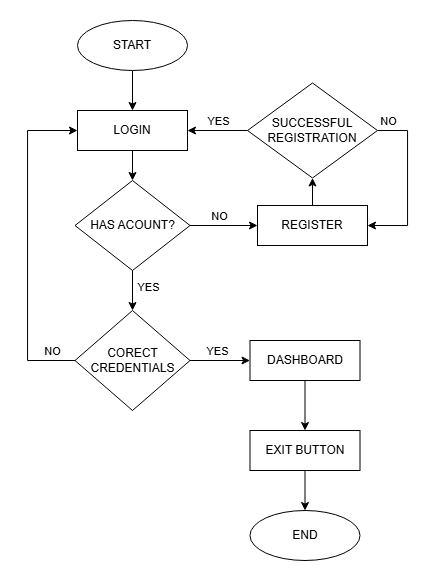

The diagram above was exported from draw.io. Its source (the exported page's mxGraphModel, read from the mxfile embedded in the PNG):
<mxGraphModel dx="1226" dy="620" grid="1" gridSize="10" guides="1" tooltips="1" connect="1" arrows="1" fold="1" page="1" pageScale="1" pageWidth="850" pageHeight="1100" math="0" shadow="0">
  <root>
    <mxCell id="0" />
    <mxCell id="1" parent="0" />
    <mxCell id="YpjzqlZRh3apwDukx8JU-11" edge="1" parent="1" source="YpjzqlZRh3apwDukx8JU-1" style="edgeStyle=orthogonalEdgeStyle;rounded=0;orthogonalLoop=1;jettySize=auto;html=1;exitX=0.5;exitY=1;exitDx=0;exitDy=0;entryX=0.5;entryY=0;entryDx=0;entryDy=0;" target="YpjzqlZRh3apwDukx8JU-2">
      <mxGeometry relative="1" as="geometry" />
    </mxCell>
    <mxCell id="YpjzqlZRh3apwDukx8JU-1" parent="1" style="ellipse;whiteSpace=wrap;html=1;" value="START" vertex="1">
      <mxGeometry height="50" width="110" x="285" y="40" as="geometry" />
    </mxCell>
    <mxCell id="YpjzqlZRh3apwDukx8JU-7" edge="1" parent="1" source="YpjzqlZRh3apwDukx8JU-2" style="edgeStyle=orthogonalEdgeStyle;rounded=0;orthogonalLoop=1;jettySize=auto;html=1;" target="YpjzqlZRh3apwDukx8JU-3" value="">
      <mxGeometry relative="1" as="geometry" />
    </mxCell>
    <mxCell id="YpjzqlZRh3apwDukx8JU-2" parent="1" style="rounded=0;whiteSpace=wrap;html=1;" value="LOGIN" vertex="1">
      <mxGeometry height="40" width="110" x="285" y="130" as="geometry" />
    </mxCell>
    <mxCell id="YpjzqlZRh3apwDukx8JU-6" edge="1" parent="1" source="YpjzqlZRh3apwDukx8JU-3" style="edgeStyle=orthogonalEdgeStyle;rounded=0;orthogonalLoop=1;jettySize=auto;html=1;" target="YpjzqlZRh3apwDukx8JU-5" value="">
      <mxGeometry relative="1" as="geometry" />
    </mxCell>
    <mxCell id="YpjzqlZRh3apwDukx8JU-12" connectable="0" parent="YpjzqlZRh3apwDukx8JU-6" style="edgeLabel;html=1;align=center;verticalAlign=middle;resizable=0;points=[];" value="NO" vertex="1">
      <mxGeometry relative="1" x="-0.4122" y="-2" as="geometry">
        <mxPoint x="9" y="-12" as="offset" />
      </mxGeometry>
    </mxCell>
    <mxCell id="YpjzqlZRh3apwDukx8JU-14" edge="1" parent="1" source="YpjzqlZRh3apwDukx8JU-3" style="edgeStyle=orthogonalEdgeStyle;rounded=0;orthogonalLoop=1;jettySize=auto;html=1;entryX=0.5;entryY=0;entryDx=0;entryDy=0;" target="YpjzqlZRh3apwDukx8JU-15" value="">
      <mxGeometry relative="1" as="geometry">
        <mxPoint x="340" y="340" as="targetPoint" />
      </mxGeometry>
    </mxCell>
    <mxCell id="YpjzqlZRh3apwDukx8JU-16" connectable="0" parent="YpjzqlZRh3apwDukx8JU-14" style="edgeLabel;html=1;align=center;verticalAlign=middle;resizable=0;points=[];" value="YES" vertex="1">
      <mxGeometry relative="1" x="-0.192" y="1" as="geometry">
        <mxPoint x="14" as="offset" />
      </mxGeometry>
    </mxCell>
    <mxCell id="YpjzqlZRh3apwDukx8JU-3" parent="1" style="rhombus;whiteSpace=wrap;html=1;" value="HAS ACOUNT?" vertex="1">
      <mxGeometry height="90" width="115" x="282.5" y="200" as="geometry" />
    </mxCell>
    <mxCell id="YpjzqlZRh3apwDukx8JU-23" edge="1" parent="1" source="YpjzqlZRh3apwDukx8JU-5" style="edgeStyle=orthogonalEdgeStyle;rounded=0;orthogonalLoop=1;jettySize=auto;html=1;" target="YpjzqlZRh3apwDukx8JU-22" value="">
      <mxGeometry relative="1" as="geometry" />
    </mxCell>
    <mxCell id="YpjzqlZRh3apwDukx8JU-5" parent="1" style="rounded=0;whiteSpace=wrap;html=1;" value="REGISTER" vertex="1">
      <mxGeometry height="40" width="110" x="465" y="225" as="geometry" />
    </mxCell>
    <mxCell id="YpjzqlZRh3apwDukx8JU-17" edge="1" parent="1" source="YpjzqlZRh3apwDukx8JU-15" style="edgeStyle=orthogonalEdgeStyle;rounded=0;orthogonalLoop=1;jettySize=auto;html=1;exitX=0;exitY=0.5;exitDx=0;exitDy=0;entryX=0;entryY=0.5;entryDx=0;entryDy=0;" target="YpjzqlZRh3apwDukx8JU-2">
      <mxGeometry relative="1" as="geometry">
        <Array as="points">
          <mxPoint x="235" y="380" />
          <mxPoint x="235" y="150" />
        </Array>
      </mxGeometry>
    </mxCell>
    <mxCell id="YpjzqlZRh3apwDukx8JU-18" connectable="0" parent="YpjzqlZRh3apwDukx8JU-17" style="edgeLabel;html=1;align=center;verticalAlign=middle;resizable=0;points=[];" value="NO" vertex="1">
      <mxGeometry relative="1" x="-0.8589" as="geometry">
        <mxPoint y="-10" as="offset" />
      </mxGeometry>
    </mxCell>
    <mxCell id="YpjzqlZRh3apwDukx8JU-20" edge="1" parent="1" source="YpjzqlZRh3apwDukx8JU-15" style="edgeStyle=orthogonalEdgeStyle;rounded=0;orthogonalLoop=1;jettySize=auto;html=1;" target="YpjzqlZRh3apwDukx8JU-19" value="">
      <mxGeometry relative="1" as="geometry" />
    </mxCell>
    <mxCell id="YpjzqlZRh3apwDukx8JU-21" connectable="0" parent="YpjzqlZRh3apwDukx8JU-20" style="edgeLabel;html=1;align=center;verticalAlign=middle;resizable=0;points=[];" value="YES" vertex="1">
      <mxGeometry relative="1" x="-0.0991" y="2" as="geometry">
        <mxPoint y="-8" as="offset" />
      </mxGeometry>
    </mxCell>
    <mxCell id="YpjzqlZRh3apwDukx8JU-15" parent="1" style="rhombus;whiteSpace=wrap;html=1;" value="CORECT CREDENTIALS" vertex="1">
      <mxGeometry height="100" width="115" x="282.5" y="330" as="geometry" />
    </mxCell>
    <mxCell id="YpjzqlZRh3apwDukx8JU-31" edge="1" parent="1" source="YpjzqlZRh3apwDukx8JU-19" style="edgeStyle=orthogonalEdgeStyle;rounded=0;orthogonalLoop=1;jettySize=auto;html=1;" target="YpjzqlZRh3apwDukx8JU-30" value="">
      <mxGeometry relative="1" as="geometry" />
    </mxCell>
    <mxCell id="YpjzqlZRh3apwDukx8JU-19" parent="1" style="rounded=0;whiteSpace=wrap;html=1;" value="DASHBOARD" vertex="1">
      <mxGeometry height="40" width="110" x="457.5" y="360" as="geometry" />
    </mxCell>
    <mxCell id="YpjzqlZRh3apwDukx8JU-24" edge="1" parent="1" source="YpjzqlZRh3apwDukx8JU-22" style="edgeStyle=orthogonalEdgeStyle;rounded=0;orthogonalLoop=1;jettySize=auto;html=1;" target="YpjzqlZRh3apwDukx8JU-2" value="">
      <mxGeometry relative="1" as="geometry" />
    </mxCell>
    <mxCell id="YpjzqlZRh3apwDukx8JU-25" connectable="0" parent="YpjzqlZRh3apwDukx8JU-24" style="edgeLabel;html=1;align=center;verticalAlign=middle;resizable=0;points=[];" value="YES" vertex="1">
      <mxGeometry relative="1" x="-0.0314" y="-2" as="geometry">
        <mxPoint y="-8" as="offset" />
      </mxGeometry>
    </mxCell>
    <mxCell id="YpjzqlZRh3apwDukx8JU-26" edge="1" parent="1" source="YpjzqlZRh3apwDukx8JU-22" style="edgeStyle=orthogonalEdgeStyle;rounded=0;orthogonalLoop=1;jettySize=auto;html=1;exitX=1;exitY=0.5;exitDx=0;exitDy=0;entryX=1;entryY=0.5;entryDx=0;entryDy=0;" target="YpjzqlZRh3apwDukx8JU-5">
      <mxGeometry relative="1" as="geometry">
        <Array as="points">
          <mxPoint x="615" y="150" />
          <mxPoint x="615" y="245" />
        </Array>
      </mxGeometry>
    </mxCell>
    <mxCell id="YpjzqlZRh3apwDukx8JU-27" connectable="0" parent="YpjzqlZRh3apwDukx8JU-26" style="edgeLabel;html=1;align=center;verticalAlign=middle;resizable=0;points=[];" value="NO" vertex="1">
      <mxGeometry relative="1" x="-0.103" y="-3" as="geometry">
        <mxPoint x="-17" y="-54" as="offset" />
      </mxGeometry>
    </mxCell>
    <mxCell id="YpjzqlZRh3apwDukx8JU-22" parent="1" style="rhombus;whiteSpace=wrap;html=1;" value="SUCCESSFUL&lt;br&gt;REGISTRATION" vertex="1">
      <mxGeometry height="95" width="130" x="455" y="102.5" as="geometry" />
    </mxCell>
    <mxCell id="YpjzqlZRh3apwDukx8JU-33" edge="1" parent="1" source="YpjzqlZRh3apwDukx8JU-30" style="edgeStyle=orthogonalEdgeStyle;rounded=0;orthogonalLoop=1;jettySize=auto;html=1;" target="YpjzqlZRh3apwDukx8JU-32" value="">
      <mxGeometry relative="1" as="geometry" />
    </mxCell>
    <mxCell id="YpjzqlZRh3apwDukx8JU-30" parent="1" style="rounded=0;whiteSpace=wrap;html=1;" value="EXIT BUTTON" vertex="1">
      <mxGeometry height="40" width="110" x="457.5" y="450" as="geometry" />
    </mxCell>
    <mxCell id="YpjzqlZRh3apwDukx8JU-32" parent="1" style="ellipse;whiteSpace=wrap;html=1;" value="END" vertex="1">
      <mxGeometry height="50" width="110" x="457.5" y="530" as="geometry" />
    </mxCell>
  </root>
</mxGraphModel>